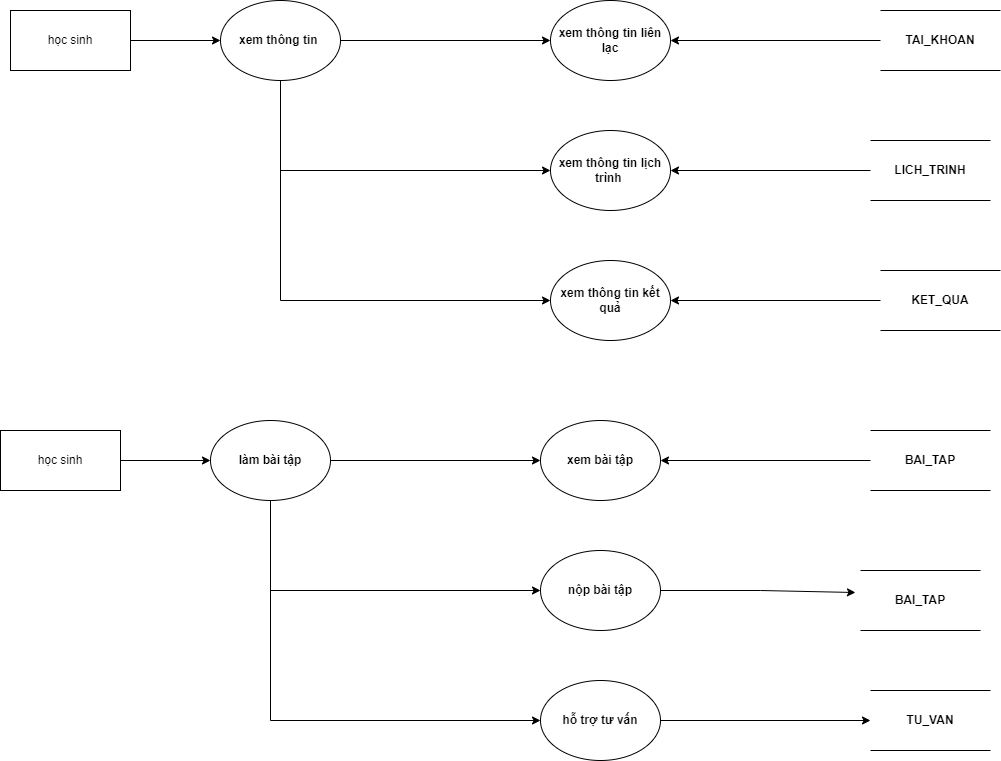

The diagram above was exported from draw.io. Its source (the exported page's mxGraphModel, read from the mxfile embedded in the PNG):
<mxGraphModel dx="5563" dy="1120" grid="1" gridSize="10" guides="1" tooltips="1" connect="1" arrows="1" fold="1" page="1" pageScale="1" pageWidth="850" pageHeight="1100" math="0" shadow="0">
  <root>
    <mxCell id="0" />
    <mxCell id="1" parent="0" />
    <mxCell id="2" style="edgeStyle=orthogonalEdgeStyle;rounded=0;orthogonalLoop=1;jettySize=auto;html=1;entryX=0;entryY=0.5;entryDx=0;entryDy=0;" edge="1" source="3" target="7" parent="1">
      <mxGeometry relative="1" as="geometry" />
    </mxCell>
    <mxCell id="3" value="học sinh" style="rounded=0;whiteSpace=wrap;html=1;" vertex="1" parent="1">
      <mxGeometry x="5170.002152944711" y="230.0000000000001" width="120" height="60" as="geometry" />
    </mxCell>
    <mxCell id="4" style="edgeStyle=orthogonalEdgeStyle;rounded=0;orthogonalLoop=1;jettySize=auto;html=1;fontStyle=1" edge="1" source="7" target="8" parent="1">
      <mxGeometry relative="1" as="geometry">
        <mxPoint x="5709.999999999999" y="260" as="targetPoint" />
      </mxGeometry>
    </mxCell>
    <mxCell id="5" style="edgeStyle=orthogonalEdgeStyle;rounded=0;orthogonalLoop=1;jettySize=auto;html=1;entryX=0;entryY=0.5;entryDx=0;entryDy=0;fontStyle=1" edge="1" source="7" target="9" parent="1">
      <mxGeometry relative="1" as="geometry">
        <Array as="points">
          <mxPoint x="5440" y="390" />
        </Array>
      </mxGeometry>
    </mxCell>
    <mxCell id="6" style="edgeStyle=orthogonalEdgeStyle;rounded=0;orthogonalLoop=1;jettySize=auto;html=1;entryX=0;entryY=0.5;entryDx=0;entryDy=0;fontStyle=1" edge="1" source="7" target="10" parent="1">
      <mxGeometry relative="1" as="geometry">
        <Array as="points">
          <mxPoint x="5440" y="520" />
        </Array>
      </mxGeometry>
    </mxCell>
    <mxCell id="7" value="xem thông tin&amp;nbsp;" style="ellipse;whiteSpace=wrap;html=1;fontStyle=1" vertex="1" parent="1">
      <mxGeometry x="5380" y="220" width="120" height="80" as="geometry" />
    </mxCell>
    <mxCell id="8" value="xem thông tin liên lạc" style="ellipse;whiteSpace=wrap;html=1;fontStyle=1" vertex="1" parent="1">
      <mxGeometry x="5709.999999999999" y="220" width="120" height="80" as="geometry" />
    </mxCell>
    <mxCell id="9" value="xem thông tin lịch trình&amp;nbsp;" style="ellipse;whiteSpace=wrap;html=1;fontStyle=1" vertex="1" parent="1">
      <mxGeometry x="5709.999999999999" y="350" width="120" height="80" as="geometry" />
    </mxCell>
    <mxCell id="10" value="xem thông tin kết quả" style="ellipse;whiteSpace=wrap;html=1;fontStyle=1" vertex="1" parent="1">
      <mxGeometry x="5709.999999999999" y="480" width="120" height="80" as="geometry" />
    </mxCell>
    <mxCell id="11" style="edgeStyle=orthogonalEdgeStyle;rounded=0;orthogonalLoop=1;jettySize=auto;html=1;" edge="1" source="12" target="9" parent="1">
      <mxGeometry relative="1" as="geometry" />
    </mxCell>
    <mxCell id="12" value="LICH_TRINH" style="shape=partialRectangle;whiteSpace=wrap;html=1;left=0;right=0;fillColor=none;fontStyle=1" vertex="1" parent="1">
      <mxGeometry x="6030" y="360" width="120" height="60" as="geometry" />
    </mxCell>
    <mxCell id="13" style="edgeStyle=orthogonalEdgeStyle;rounded=0;orthogonalLoop=1;jettySize=auto;html=1;" edge="1" source="14" target="8" parent="1">
      <mxGeometry relative="1" as="geometry" />
    </mxCell>
    <mxCell id="14" value="TAI_KHOAN" style="shape=partialRectangle;whiteSpace=wrap;html=1;left=0;right=0;fillColor=none;fontStyle=1" vertex="1" parent="1">
      <mxGeometry x="6040" y="230" width="120" height="60" as="geometry" />
    </mxCell>
    <mxCell id="15" style="edgeStyle=orthogonalEdgeStyle;rounded=0;orthogonalLoop=1;jettySize=auto;html=1;" edge="1" source="16" target="10" parent="1">
      <mxGeometry relative="1" as="geometry" />
    </mxCell>
    <mxCell id="16" value="KET_QUA" style="shape=partialRectangle;whiteSpace=wrap;html=1;left=0;right=0;fillColor=none;fontStyle=1" vertex="1" parent="1">
      <mxGeometry x="6040" y="490" width="120" height="60" as="geometry" />
    </mxCell>
    <mxCell id="17" style="edgeStyle=orthogonalEdgeStyle;rounded=0;orthogonalLoop=1;jettySize=auto;html=1;entryX=0;entryY=0.5;entryDx=0;entryDy=0;" edge="1" source="18" target="22" parent="1">
      <mxGeometry relative="1" as="geometry" />
    </mxCell>
    <mxCell id="18" value="học sinh" style="rounded=0;whiteSpace=wrap;html=1;" vertex="1" parent="1">
      <mxGeometry x="5160.002152944711" y="650.0000000000001" width="120" height="60" as="geometry" />
    </mxCell>
    <mxCell id="19" style="edgeStyle=orthogonalEdgeStyle;rounded=0;orthogonalLoop=1;jettySize=auto;html=1;fontStyle=1" edge="1" source="22" target="23" parent="1">
      <mxGeometry relative="1" as="geometry">
        <mxPoint x="5699.999999999999" y="680" as="targetPoint" />
      </mxGeometry>
    </mxCell>
    <mxCell id="20" style="edgeStyle=orthogonalEdgeStyle;rounded=0;orthogonalLoop=1;jettySize=auto;html=1;entryX=0;entryY=0.5;entryDx=0;entryDy=0;fontStyle=1" edge="1" source="22" target="25" parent="1">
      <mxGeometry relative="1" as="geometry">
        <Array as="points">
          <mxPoint x="5430" y="810" />
        </Array>
      </mxGeometry>
    </mxCell>
    <mxCell id="21" style="edgeStyle=orthogonalEdgeStyle;rounded=0;orthogonalLoop=1;jettySize=auto;html=1;entryX=0;entryY=0.5;entryDx=0;entryDy=0;fontStyle=1" edge="1" source="22" target="27" parent="1">
      <mxGeometry relative="1" as="geometry">
        <Array as="points">
          <mxPoint x="5430" y="940" />
        </Array>
      </mxGeometry>
    </mxCell>
    <mxCell id="22" value="làm bài tập" style="ellipse;whiteSpace=wrap;html=1;fontStyle=1" vertex="1" parent="1">
      <mxGeometry x="5370" y="640" width="120" height="80" as="geometry" />
    </mxCell>
    <mxCell id="23" value="xem bài tập" style="ellipse;whiteSpace=wrap;html=1;fontStyle=1" vertex="1" parent="1">
      <mxGeometry x="5699.999999999999" y="640" width="120" height="80" as="geometry" />
    </mxCell>
    <mxCell id="24" style="edgeStyle=orthogonalEdgeStyle;rounded=0;orthogonalLoop=1;jettySize=auto;html=1;entryX=-0.042;entryY=0.367;entryDx=0;entryDy=0;entryPerimeter=0;" edge="1" source="25" target="28" parent="1">
      <mxGeometry relative="1" as="geometry" />
    </mxCell>
    <mxCell id="25" value="nộp bài tập" style="ellipse;whiteSpace=wrap;html=1;fontStyle=1" vertex="1" parent="1">
      <mxGeometry x="5699.999999999999" y="770" width="120" height="80" as="geometry" />
    </mxCell>
    <mxCell id="26" style="edgeStyle=orthogonalEdgeStyle;rounded=0;orthogonalLoop=1;jettySize=auto;html=1;" edge="1" source="27" parent="1">
      <mxGeometry relative="1" as="geometry">
        <mxPoint x="6030" y="940" as="targetPoint" />
      </mxGeometry>
    </mxCell>
    <mxCell id="27" value="hỗ trợ tư vấn" style="ellipse;whiteSpace=wrap;html=1;fontStyle=1" vertex="1" parent="1">
      <mxGeometry x="5699.999999999999" y="900" width="120" height="80" as="geometry" />
    </mxCell>
    <mxCell id="28" value="BAI_TAP" style="shape=partialRectangle;whiteSpace=wrap;html=1;left=0;right=0;fillColor=none;fontStyle=1" vertex="1" parent="1">
      <mxGeometry x="6020" y="790" width="120" height="60" as="geometry" />
    </mxCell>
    <mxCell id="29" style="edgeStyle=orthogonalEdgeStyle;rounded=0;orthogonalLoop=1;jettySize=auto;html=1;entryX=1;entryY=0.5;entryDx=0;entryDy=0;" edge="1" source="30" target="23" parent="1">
      <mxGeometry relative="1" as="geometry" />
    </mxCell>
    <mxCell id="30" value="BAI_TAP" style="shape=partialRectangle;whiteSpace=wrap;html=1;left=0;right=0;fillColor=none;fontStyle=1" vertex="1" parent="1">
      <mxGeometry x="6030" y="650" width="120" height="60" as="geometry" />
    </mxCell>
    <mxCell id="31" value="TU_VAN" style="shape=partialRectangle;whiteSpace=wrap;html=1;left=0;right=0;fillColor=none;fontStyle=1" vertex="1" parent="1">
      <mxGeometry x="6030" y="910" width="120" height="60" as="geometry" />
    </mxCell>
  </root>
</mxGraphModel>